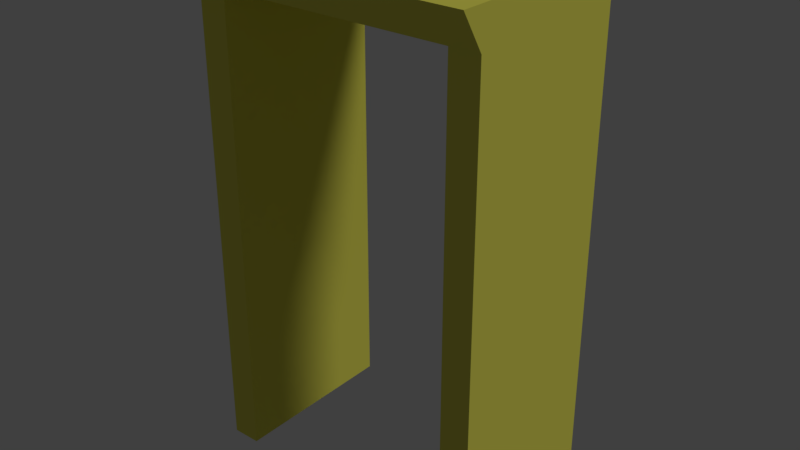 # Source: WallsSmallEntrance.blend  (saved by Blender 2.79.0; exported with 4.5.12 LTS)
import bpy
from mathutils import Matrix  # noqa: F401  (used for matrix-valued properties, if any)

bpy.ops.wm.read_factory_settings(use_empty=True)
scene = bpy.context.scene
scene.name = 'Scene'

# ---- collections
col_collection_1 = bpy.data.collections.new('Collection 1'); scene.collection.children.link(col_collection_1)

# ---- materials (node trees are filled in below, after node groups)
mat_mrable = bpy.data.materials.new('Mrable')
mat_mrable.alpha_threshold = 0.0
mat_mrable.use_transparent_shadow = False
mat_mrable.diffuse_color = (0.8, 0.7595, 0.1085, 1.0)
mat_mrable.roughness = 0.5

# ---- material node trees

# ---- world
world_world = bpy.data.worlds.new('World'); scene.world = world_world
world_world.color = (0.05088, 0.05088, 0.05088)
world_world.use_sun_shadow = False
world_world.sun_shadow_jitter_overblur = 0.0
world_world.cycles.sampling_method = 'MANUAL'

# ---- lights
light_lamp = bpy.data.lights.new('Lamp', 'SUN')
light_lamp.transmission_factor = 0.0
light_lamp.cutoff_distance = 30.0
light_lamp.angle = 0.1993
light_lamp.energy = 1.0
light_lamp.shadow_buffer_clip_start = 1.001
light_lamp.shadow_soft_size = 0.1
light_lamp.shadow_cascade_max_distance = 1000.0

# ---- meshes
me_cube_001 = bpy.data.meshes.new('Cube.001')
me_cube_001.from_pydata([(-0.7512, -0.4491, -1.501), (-0.7512, -0.5633, 1.078), (-0.7512, 0.4491, -1.501), (-0.7512, 0.5633, 1.078), (0.7512, -0.4491, -1.501), (0.7512, -0.5633, 1.078), (0.7512, 0.4491, -1.501), (0.7512, 0.5633, 1.078), (-0.6013, 0.4491, -1.501), (0.6013, -0.4491, -1.501), (-0.7512, 0.4491, 0.8912), (0.6013, 0.4491, -1.501), (0.7512, 0.4491, 0.8912), (-0.6013, -0.4491, -1.501), (-0.6013, 0.4491, 0.8912), (0.6013, -0.4491, 0.8912), (-0.6013, -0.4491, 0.8912), (0.6013, 0.4491, 0.8912), (0.0, -0.4491, 0.892), (-0.7512, -0.4491, 0.8912), (0.7512, -0.4491, 0.8912)], [], [(11, 17, 12, 6), (2, 0, 19, 10), (10, 19, 1, 3), (5, 20, 12, 7), (12, 17, 14, 10, 3, 7), (15, 20, 5, 1, 19, 16), (16, 19, 0, 13), (4, 20, 15, 9), (10, 14, 8, 2), (4, 9, 11, 6), (8, 13, 0, 2), (1, 5, 7, 3), (12, 20, 4, 6), (14, 17, 15, 18, 16), (11, 9, 15, 17), (13, 8, 14, 16)])
_uv = me_cube_001.uv_layers.new(name='UVMap')
_uv.uv.foreach_set('vector', [0.9273, 0.0003302, 0.9271, 0.5677, 0.8916, 0.5677, 0.8918, 0.0003179, 0.0005138, 0.0003179, 0.2136, 0.0003915, 0.2134, 0.5678, 0.0003179, 0.5677, 0.8113, 0.9512, 0.5982, 0.9512, 0.5711, 0.9068, 0.8384, 0.9068, 0.2142, 0.9333, 0.2413, 0.8889, 0.4543, 0.8889, 0.4814, 0.9333, 0.5705, 0.8883, 0.5349, 0.8883, 0.2497, 0.8882, 0.2142, 0.8882, 0.2142, 0.8362, 0.5705, 0.8363, 0.8919, 0.8542, 0.9275, 0.8542, 0.9275, 0.9062, 0.5711, 0.9062, 0.5711, 0.8542, 0.6067, 0.8542, 0.9635, 0.5677, 0.928, 0.5677, 0.928, 0.0003179, 0.9635, 0.0003179, 0.9997, 0.0003179, 0.9997, 0.5677, 0.9641, 0.5677, 0.9641, 0.0003179, 0.8908, 0.5677, 0.8552, 0.5677, 0.8554, 0.0003179, 0.891, 0.0003302, 0.0003179, 0.604, 0.0003179, 0.5684, 0.2134, 0.5684, 0.2134, 0.604, 0.2134, 0.6401, 0.0003179, 0.6401, 0.0003179, 0.6046, 0.2134, 0.6046, 0.2142, 0.5683, 0.5705, 0.5683, 0.5705, 0.8356, 0.2142, 0.8356, 0.4272, 0.5677, 0.2142, 0.5677, 0.2142, 0.0003179, 0.4272, 0.0003179, 0.5711, 0.8536, 0.5711, 0.5683, 0.7842, 0.5683, 0.7842, 0.711, 0.7842, 0.8536, 0.6416, 0.0003179, 0.8546, 0.000318, 0.8546, 0.5677, 0.6416, 0.5677, 0.4279, 0.0003179, 0.6409, 0.000318, 0.6409, 0.5677, 0.4279, 0.5677])
me_cube_001.materials.append(mat_mrable)
me_cube_001.use_remesh_preserve_volume = False
me_cube_001.use_remesh_preserve_attributes = False
me_cube_001.use_mirror_vertex_groups = False
me_cube_001.update()

# ---- objects
ob_cube_001 = bpy.data.objects.new('Cube.001', me_cube_001)
ob_lamp = bpy.data.objects.new('Lamp', light_lamp)

# ---- transforms, parenting, visibility, modifiers, constraints
ob_cube_001.location = (0.0, 0.0, 0.0)
ob_cube_001.lineart.crease_threshold = 0.0
ob_lamp.location = (14.04, 17.96, 16.56)
ob_lamp.rotation_euler = (0.6503, 0.05522, 1.866)
ob_lamp.lock_rotations_4d = False
ob_lamp.empty_display_type = 'ARROWS'
ob_lamp.color = (0.0, 0.0, 0.0, 0.0)
ob_lamp.lineart.crease_threshold = 0.0

# ---- collection membership
col_collection_1.objects.link(ob_cube_001)
col_collection_1.objects.link(ob_lamp)

# ---- scene / render settings (as saved in the file)
scene.frame_start = 1; scene.frame_end = 250; scene.frame_set(1)
scene.render.engine = 'BLENDER_EEVEE_NEXT'
scene.render.resolution_percentage = 50
scene.render.fps = 30
scene.render.dither_intensity = 0.0
scene.cycles.use_denoising = False
scene.cycles.samples = 128
scene.cycles.sampling_pattern = 'TABULATED_SOBOL'
scene.cycles.light_sampling_threshold = 0.0
scene.cycles.use_adaptive_sampling = False
scene.cycles.use_light_tree = False
scene.cycles.blur_glossy = 0.0
scene.cycles.sample_clamp_indirect = 0.0
scene.view_settings.view_transform = 'Standard'
bpy.context.view_layer.update()

# ---- added for rendering (the .blend has no active camera): camera
cam_auto = bpy.data.cameras.new('AutoCamera')
cam_auto.lens = 50.0
cam_auto.sensor_width = 36.0
cam_auto.clip_end = 1000.0
ob_auto_camera = bpy.data.objects.new('AutoCamera', cam_auto)
scene.collection.objects.link(ob_auto_camera)
ob_auto_camera.location = (2.95212, -3.54255, 2.15024)
ob_auto_camera.rotation_euler = (1.09748, -7.21219e-08, 0.694738)
scene.camera = ob_auto_camera
bpy.context.view_layer.update()

